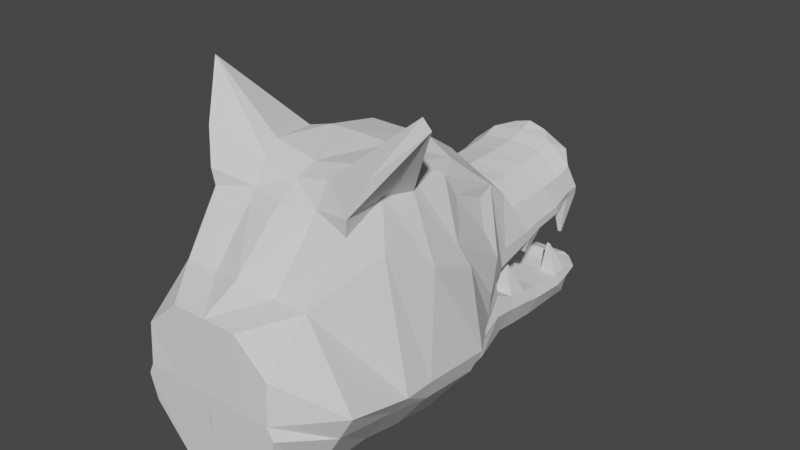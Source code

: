 # Source: wolfHead.blend  (saved by Blender 2.90.8; exported with 4.5.12 LTS)
import bpy
from mathutils import Matrix  # noqa: F401  (used for matrix-valued properties, if any)

bpy.ops.wm.read_factory_settings(use_empty=True)
scene = bpy.context.scene
scene.name = 'Scene'

# ---- collections
col_collection = bpy.data.collections.new('Collection'); scene.collection.children.link(col_collection)

# ---- world
world_world = bpy.data.worlds.new('World'); scene.world = world_world
world_world.use_nodes = True; world_world.node_tree.nodes.clear()
_N = world_world.node_tree.nodes; _L = world_world.node_tree.links
n0 = _N.new('ShaderNodeOutputWorld'); n0.name = 'World Output'; n0.location = (300, 300)
n1 = _N.new('ShaderNodeBackground'); n1.name = 'Background'; n1.location = (10, 300)
n1.inputs[0].default_value = (0.05088, 0.05088, 0.05088, 1.0)
_L.new(n1.outputs[0], n0.inputs[0])
n0.is_active_output = True
world_world.color = (0.05088, 0.05088, 0.05088)
world_world.use_sun_shadow = False
world_world.sun_shadow_jitter_overblur = 0.0

# ---- meshes
me_x = bpy.data.meshes.new('立方體')
me_x.from_pydata([(6.403, -2.088, 4.312), (4.831, -1.16, 8.325), (5.674, 1.604, -0.6375), (4.831, 2.565, 5.328), (5.674, 5.432, 0.4016), (4.831, 3.765, 3.605), (5.674, 9.573, 1.221), (4.831, 8.421, 3.744), (5.066, 13.26, 1.576), (4.831, 12.08, 4.399), (3.829, 14.41, 1.997), (3.787, 13.35, 5.308), (7.234, -2.012, -0.9305), (5.674, 0.8849, -1.608), (6.337, -1.0, -3.61), (5.674, 1.165, -3.074), (5.674, -4.886, -8.975), (5.674, -0.6555, -7.904), (5.674, 3.225, -4.021), (5.175, 2.481, -7.157), (5.674, 6.742, -4.683), (5.175, 6.697, -7.556), (5.674, 9.865, -4.972), (5.175, 9.976, -7.51), (3.743, 12.42, -4.383), (4.235, 13.54, -7.104), (4.126, 13.77, -4.797), (4.513, 14.0, -5.866), (2.669, 15.4, 2.629), (2.669, 14.87, 4.325), (4.831, 10.67, 3.954), (5.066, 11.93, 1.539), (4.527, 12.31, -1.98), (4.527, 12.18, -1.957), (5.175, 11.92, -7.561), (5.674, 11.28, -4.846), (4.502, 10.49, -2.492), (4.502, 10.56, -2.484), (5.674, 6.951, 0.8905), (4.831, 5.549, 3.663), (5.674, 5.012, -4.278), (5.175, 4.503, -7.372), (4.996, 5.952, -1.258), (4.996, 6.271, -1.253), (4.386, 4.004, -1.667), (4.386, 4.172, -1.685), (6.799, -5.811, 6.711), (4.831, -4.367, 10.7), (8.418, -6.477, 3.989), (9.685, -6.477, -2.736), (5.741, -7.64, -8.879), (5.968, -10.05, 10.48), (5.006, -8.752, 12.12), (8.754, -11.15, 5.889), (9.685, -12.55, -2.261), (5.674, -11.41, -8.418), (5.674, -12.93, 11.01), (9.436, -13.49, 17.8), (7.766, -15.19, 8.37), (9.685, -15.1, -2.244), (5.674, -15.02, -7.682), (6.185, -17.15, 9.808), (7.355, -16.32, 13.84), (5.674, -20.52, 5.553), (9.685, -20.71, -0.8163), (5.674, -20.59, -7.674), (5.674, -24.29, 2.171), (5.674, -24.52, -1.124), (5.674, -24.4, -4.282), (2.847, 1.604, -0.6375), (0.0, 1.604, -0.08449), (0.0, 2.565, 6.413), (2.59, 2.565, 5.86), (2.379, -1.16, 9.794), (0.0, -1.16, 10.04), (4.664, 5.432, 0.4016), (0.0, 5.432, 0.7149), (0.0, 3.765, 5.868), (2.772, 3.765, 5.315), (4.418, 9.573, 1.221), (0.0, 9.573, 1.221), (0.0, 8.421, 5.884), (2.847, 8.421, 5.341), (3.579, 13.26, 1.576), (0.0, 13.26, 1.576), (0.0, 12.08, 6.53), (2.847, 12.08, 6.109), (2.028, 15.01, 2.07), (0.0, 15.01, 2.009), (0.0, 13.35, 6.938), (1.485, 13.35, 6.517), (2.847, 0.3539, -1.608), (0.0, 0.1836, -1.055), (2.847, 1.165, -3.074), (0.0, 1.165, -3.074), (2.847, -0.6555, -9.314), (0.0, -0.6555, -9.314), (0.0, -4.886, -9.753), (2.847, -4.886, -9.753), (4.06, 3.225, -4.021), (0.0, 3.225, -4.021), (2.847, 2.481, -9.142), (0.0, 2.481, -9.142), (4.09, 6.742, -4.683), (0.0, 6.742, -4.683), (2.847, 6.697, -9.54), (0.0, 6.697, -9.54), (4.183, 9.865, -4.972), (0.0, 10.12, -4.972), (2.847, 9.976, -9.494), (0.0, 9.976, -9.494), (1.293, 12.42, -4.383), (0.0, 12.42, -4.383), (2.847, 14.46, -7.34), (0.0, 14.66, -8.162), (1.792, 13.77, -4.797), (0.0, 13.77, -4.797), (2.169, 14.67, -5.866), (0.0, 14.96, -5.866), (1.555, 15.83, 3.16), (0.0, 15.83, 3.16), (0.0, 15.3, 4.856), (1.555, 15.3, 4.856), (0.0, 11.93, 1.539), (3.579, 11.93, 1.539), (2.847, 10.67, 5.609), (0.0, 10.67, 6.085), (4.265, 12.31, -1.98), (5.717, 9.259, 1.909), (5.717, 4.978, 1.275), (4.265, 12.18, -1.957), (0.0, 11.92, -9.545), (2.847, 11.92, -9.545), (4.183, 11.28, -4.846), (0.0, 11.28, -4.846), (4.293, 10.49, -2.492), (5.274, 11.59, 2.197), (4.293, 10.56, -2.484), (2.669, 15.26, 3.771), (2.847, 5.549, 5.173), (0.0, 5.549, 5.834), (0.0, 6.951, 1.048), (4.664, 6.951, 0.8905), (0.0, 4.503, -9.356), (2.847, 4.503, -9.356), (4.06, 5.012, -4.278), (0.0, 4.588, -4.278), (4.497, 5.952, -1.258), (5.954, -2.248, 7.074), (5.717, 1.866, 0.9882), (4.497, 6.271, -1.253), (4.184, 4.004, -1.667), (3.633, 13.99, 3.768), (4.184, 4.172, -1.685), (5.274, 12.94, 2.345), (2.638, -4.367, 11.92), (0.0, -4.367, 11.92), (0.0, -7.64, -9.776), (2.847, -7.64, -9.776), (2.847, -8.752, 12.74), (0.0, -8.752, 12.83), (0.0, -11.41, -10.45), (2.847, -11.41, -9.494), (3.588, -13.49, 12.98), (0.0, -13.49, 12.25), (0.0, -16.89, -10.26), (2.847, -15.89, -9.442), (0.0, -17.65, 9.808), (2.847, -16.86, 9.808), (2.847, -15.22, 12.22), (0.0, -15.26, 11.59), (0.0, -21.13, 6.293), (2.847, -20.52, 5.553), (0.0, -20.59, -9.076), (2.847, -20.59, -8.588), (0.0, -24.29, 4.676), (2.847, -24.29, 4.676), (0.0, -24.52, -1.124), (2.847, -24.52, -1.124), (0.0, -24.4, -7.535), (2.847, -24.4, -7.535), (5.717, 6.569, 1.646), (6.02, -5.315, 8.49), (5.495, -9.698, 11.31), (9.848, -13.08, 16.82), (6.359, -17.29, 11.19), (2.847, -16.41, 10.47), (0.0, -17.0, 10.29), (0.0, 15.68, 3.622), (1.555, 15.68, 3.622), (6.637, -2.229, -5.307), (6.184, 0.589, -4.602), (6.026, 2.99, -5.013), (6.026, 6.728, -5.592), (6.026, 9.9, -5.775), (5.738, 12.77, -5.244), (4.576, 13.9, -5.135), (5.801, 11.48, -5.705), (6.026, 4.851, -5.256), (8.947, -6.844, -4.679), (8.926, -12.19, -4.209), (8.416, -15.07, -3.964), (8.416, -20.67, -2.985), (6.184, -24.48, -2.122), (3.356, -24.48, -3.151), (-0.02119, -24.48, -3.151), (0.0, 14.37, -5.135), (1.98, 14.37, -5.135), (6.072, -1.044, 7.761), (6.969, -1.0, 1.813), (5.941, -6.554, 10.45), (7.698, -7.188, 5.794), (-6.403, -2.088, 4.312), (-4.831, -1.16, 8.325), (-5.674, 1.604, -0.6375), (-4.831, 2.565, 5.328), (-5.674, 5.432, 0.4016), (-4.831, 3.765, 3.605), (-5.674, 9.573, 1.221), (-4.831, 8.421, 3.744), (-5.066, 13.26, 1.576), (-4.831, 12.08, 4.399), (-3.829, 14.41, 1.997), (-3.787, 13.35, 5.308), (-7.234, -2.012, -0.9305), (-5.674, 0.8849, -1.608), (-6.337, -1.0, -3.61), (-5.674, 1.165, -3.074), (-5.674, -4.886, -8.975), (-5.674, -0.6555, -7.904), (-5.674, 3.225, -4.021), (-5.175, 2.481, -7.157), (-5.674, 6.742, -4.683), (-5.175, 6.697, -7.556), (-5.674, 9.865, -4.972), (-5.175, 9.976, -7.51), (-3.743, 12.42, -4.383), (-4.235, 13.54, -7.104), (-4.126, 13.77, -4.797), (-4.513, 14.0, -5.866), (-2.669, 15.4, 2.629), (-2.669, 14.87, 4.325), (-4.831, 10.67, 3.954), (-5.066, 11.93, 1.539), (-4.527, 12.31, -1.98), (-4.527, 12.18, -1.957), (-5.175, 11.92, -7.561), (-5.674, 11.28, -4.846), (-4.502, 10.49, -2.492), (-4.502, 10.56, -2.484), (-5.674, 6.951, 0.8905), (-4.831, 5.549, 3.663), (-5.674, 5.012, -4.278), (-5.175, 4.503, -7.372), (-4.996, 5.952, -1.258), (-4.996, 6.271, -1.253), (-4.386, 4.004, -1.667), (-4.386, 4.172, -1.685), (-6.799, -5.811, 6.711), (-4.831, -4.367, 10.7), (-8.418, -6.477, 3.989), (-9.685, -6.477, -2.736), (-5.741, -7.64, -8.879), (-5.968, -10.05, 10.48), (-5.006, -8.752, 12.12), (-8.754, -11.15, 5.889), (-9.685, -12.55, -2.261), (-5.674, -11.41, -8.418), (-5.674, -12.93, 11.01), (-9.436, -13.49, 17.8), (-7.766, -15.19, 8.37), (-9.685, -15.1, -2.244), (-5.674, -15.02, -7.682), (-6.185, -17.15, 9.808), (-7.355, -16.32, 13.84), (-5.674, -20.52, 5.553), (-9.685, -20.71, -0.8163), (-5.674, -20.59, -7.674), (-5.674, -24.29, 2.171), (-5.674, -24.52, -1.124), (-5.674, -24.4, -4.282), (-2.847, 1.604, -0.6375), (0.0, 1.604, -0.08449), (0.0, 2.565, 6.413), (-2.59, 2.565, 5.86), (-2.379, -1.16, 9.794), (0.0, -1.16, 10.04), (-4.664, 5.432, 0.4016), (0.0, 5.432, 0.7149), (0.0, 3.765, 5.868), (-2.772, 3.765, 5.315), (-4.418, 9.573, 1.221), (0.0, 9.573, 1.221), (0.0, 8.421, 5.884), (-2.847, 8.421, 5.341), (-3.579, 13.26, 1.576), (0.0, 13.26, 1.576), (0.0, 12.08, 6.53), (-2.847, 12.08, 6.109), (-2.028, 15.01, 2.07), (0.0, 15.01, 2.009), (0.0, 13.35, 6.938), (-1.485, 13.35, 6.517), (-2.847, 0.3539, -1.608), (0.0, 0.1836, -1.055), (-2.847, 1.165, -3.074), (0.0, 1.165, -3.074), (-2.847, -0.6555, -9.314), (0.0, -0.6555, -9.314), (0.0, -4.886, -9.753), (-2.847, -4.886, -9.753), (-4.06, 3.225, -4.021), (0.0, 3.225, -4.021), (-2.847, 2.481, -9.142), (0.0, 2.481, -9.142), (-4.09, 6.742, -4.683), (0.0, 6.742, -4.683), (-2.847, 6.697, -9.54), (0.0, 6.697, -9.54), (-4.183, 9.865, -4.972), (0.0, 10.12, -4.972), (-2.847, 9.976, -9.494), (0.0, 9.976, -9.494), (-1.293, 12.42, -4.383), (0.0, 12.42, -4.383), (-2.847, 14.46, -7.34), (0.0, 14.66, -8.162), (-1.792, 13.77, -4.797), (0.0, 13.77, -4.797), (-2.169, 14.67, -5.866), (0.0, 14.96, -5.866), (-1.555, 15.83, 3.16), (0.0, 15.83, 3.16), (0.0, 15.3, 4.856), (-1.555, 15.3, 4.856), (0.0, 11.93, 1.539), (-3.579, 11.93, 1.539), (-2.847, 10.67, 5.609), (0.0, 10.67, 6.085), (-4.265, 12.31, -1.98), (-5.717, 9.259, 1.909), (-5.717, 4.978, 1.275), (-4.265, 12.18, -1.957), (0.0, 11.92, -9.545), (-2.847, 11.92, -9.545), (-4.183, 11.28, -4.846), (0.0, 11.28, -4.846), (-4.293, 10.49, -2.492), (-5.274, 11.59, 2.197), (-4.293, 10.56, -2.484), (-2.669, 15.26, 3.771), (-2.847, 5.549, 5.173), (0.0, 5.549, 5.834), (0.0, 6.951, 1.048), (-4.664, 6.951, 0.8905), (0.0, 4.503, -9.356), (-2.847, 4.503, -9.356), (-4.06, 5.012, -4.278), (0.0, 4.588, -4.278), (-4.497, 5.952, -1.258), (-5.954, -2.248, 7.074), (-5.717, 1.866, 0.9882), (-4.497, 6.271, -1.253), (-4.184, 4.004, -1.667), (-3.633, 13.99, 3.768), (-4.184, 4.172, -1.685), (-5.274, 12.94, 2.345), (-2.638, -4.367, 11.92), (0.0, -4.367, 11.92), (0.0, -7.64, -9.776), (-2.847, -7.64, -9.776), (-2.847, -8.752, 12.74), (0.0, -8.752, 12.83), (0.0, -11.41, -10.45), (-2.847, -11.41, -9.494), (-3.588, -13.49, 12.98), (0.0, -13.49, 12.25), (0.0, -16.89, -10.26), (-2.847, -15.89, -9.442), (0.0, -17.65, 9.808), (-2.847, -16.86, 9.808), (-2.847, -15.22, 12.22), (0.0, -15.26, 11.59), (0.0, -21.13, 6.293), (-2.847, -20.52, 5.553), (0.0, -20.59, -9.076), (-2.847, -20.59, -8.588), (0.0, -24.29, 4.676), (-2.847, -24.29, 4.676), (0.0, -24.52, -1.124), (-2.847, -24.52, -1.124), (0.0, -24.4, -7.535), (-2.847, -24.4, -7.535), (-5.717, 6.569, 1.646), (-6.02, -5.315, 8.49), (-5.495, -9.698, 11.31), (-9.848, -13.08, 16.82), (-6.359, -17.29, 11.19), (-2.847, -16.41, 10.47), (0.0, -17.0, 10.29), (0.0, 15.68, 3.622), (-1.555, 15.68, 3.622), (-6.637, -2.229, -5.307), (-6.184, 0.589, -4.602), (-6.026, 2.99, -5.013), (-6.026, 6.728, -5.592), (-6.026, 9.9, -5.775), (-5.738, 12.77, -5.244), (-4.576, 13.9, -5.135), (-5.801, 11.48, -5.705), (-6.026, 4.851, -5.256), (-8.947, -6.844, -4.679), (-8.926, -12.19, -4.209), (-8.416, -15.07, -3.964), (-8.416, -20.67, -2.985), (-6.184, -24.48, -2.122), (-3.356, -24.48, -3.151), (0.02119, -24.48, -3.151), (0.0, 14.37, -5.135), (-1.98, 14.37, -5.135), (-6.072, -1.044, 7.761), (-6.969, -1.0, 1.813), (-5.941, -6.554, 10.45), (-7.698, -7.188, 5.794)], [], [(72, 3, 5, 78), (149, 3, 1, 208), (14, 12, 48, 49), (149, 2, 4, 129), (125, 30, 9, 86), (139, 39, 7, 82), (181, 38, 6, 128), (154, 8, 10, 152), (136, 31, 8, 154), (8, 31, 33, 32), (152, 10, 28, 138), (86, 9, 11, 90), (13, 12, 14, 15), (2, 209, 12, 13), (69, 2, 13, 91), (91, 13, 15, 93), (95, 17, 16, 98), (191, 17, 19, 192), (191, 190, 16, 17), (145, 40, 20, 103), (93, 15, 18, 99), (198, 41, 21, 193), (197, 34, 25, 195), (193, 21, 23, 194), (103, 20, 22, 107), (195, 25, 27, 196), (133, 35, 24, 111), (207, 196, 27, 117), (111, 24, 26, 115), (189, 122, 29, 138), (90, 11, 29, 122), (128, 6, 31, 136), (82, 7, 30, 125), (83, 8, 32, 127), (194, 23, 34, 197), (135, 36, 37, 137), (22, 35, 37, 36), (107, 22, 36, 135), (129, 4, 38, 181), (78, 5, 39, 139), (192, 19, 41, 198), (38, 4, 42, 43), (142, 38, 43, 150), (151, 44, 45, 153), (99, 18, 44, 151), (18, 40, 45, 44), (199, 49, 54, 200), (49, 48, 53, 54), (98, 16, 50, 158), (208, 1, 47, 210), (12, 209, 211, 48), (190, 14, 49, 199), (53, 51, 56, 58), (200, 54, 59, 201), (48, 211, 51, 53), (158, 50, 55, 162), (210, 47, 52, 183), (166, 60, 65, 174), (58, 56, 61, 63), (162, 55, 60, 166), (183, 52, 57, 184), (54, 53, 58, 59), (64, 63, 66, 67), (184, 57, 62, 185), (59, 58, 63, 64), (201, 59, 64, 202), (202, 64, 67, 203), (174, 65, 68, 180), (173, 174, 180, 179), (66, 176, 178, 67), (176, 175, 177, 178), (203, 204, 180, 68), (204, 205, 179, 180), (63, 172, 176, 66), (172, 171, 175, 176), (61, 168, 172, 63), (168, 167, 171, 172), (185, 62, 169, 186), (186, 169, 170, 187), (161, 162, 166, 165), (52, 159, 163, 57), (159, 160, 164, 163), (57, 163, 169, 62), (163, 164, 170, 169), (165, 166, 174, 173), (157, 158, 162, 161), (47, 155, 159, 52), (155, 156, 160, 159), (1, 73, 155, 47), (73, 74, 156, 155), (97, 98, 158, 157), (40, 145, 153, 45), (108, 107, 133, 134), (133, 107, 135, 137), (100, 99, 145, 146), (83, 124, 123, 84), (42, 147, 150, 43), (83, 127, 130, 124), (19, 101, 144, 41), (101, 102, 143, 144), (4, 75, 147, 42), (75, 76, 141, 142), (77, 78, 139, 140), (61, 185, 186, 168), (56, 184, 185, 61), (35, 133, 137, 37), (153, 145, 99, 151), (23, 109, 132, 34), (109, 110, 131, 132), (31, 124, 130, 33), (150, 147, 75, 142), (120, 188, 189, 119), (33, 130, 127, 32), (168, 186, 187, 167), (81, 82, 125, 126), (6, 79, 124, 31), (79, 80, 123, 124), (89, 90, 122, 121), (10, 87, 119, 28), (87, 88, 120, 119), (188, 121, 122, 189), (25, 113, 117, 27), (113, 114, 118, 117), (112, 111, 115, 116), (206, 207, 117, 118), (34, 132, 113, 25), (132, 131, 114, 113), (134, 133, 111, 112), (104, 103, 107, 108), (21, 105, 109, 23), (105, 106, 110, 109), (41, 144, 105, 21), (144, 143, 106, 105), (17, 95, 101, 19), (95, 96, 102, 101), (94, 93, 99, 100), (146, 145, 103, 104), (96, 95, 98, 97), (92, 91, 93, 94), (70, 69, 91, 92), (85, 86, 90, 89), (8, 83, 87, 10), (83, 84, 88, 87), (140, 139, 82, 81), (126, 125, 86, 85), (2, 69, 75, 4), (69, 70, 76, 75), (38, 142, 79, 6), (142, 141, 80, 79), (3, 72, 73, 1), (72, 71, 74, 73), (71, 72, 78, 77), (51, 183, 184, 56), (211, 210, 183, 51), (0, 148, 182, 46), (5, 129, 181, 39), (7, 128, 136, 30), (119, 189, 138, 28), (11, 152, 138, 29), (30, 136, 154, 9), (9, 154, 152, 11), (39, 181, 128, 7), (3, 149, 129, 5), (2, 149, 208, 209), (116, 115, 207, 206), (178, 177, 205, 204), (67, 178, 204, 203), (65, 202, 203, 68), (60, 201, 202, 65), (55, 200, 201, 60), (16, 190, 199, 50), (50, 199, 200, 55), (18, 192, 198, 40), (22, 194, 197, 35), (115, 26, 196, 207), (24, 195, 196, 26), (20, 193, 194, 22), (35, 197, 195, 24), (40, 198, 193, 20), (15, 14, 190, 191), (15, 191, 192, 18), (148, 0, 209, 208), (46, 182, 210, 211), (0, 46, 211, 209), (182, 148, 208, 210), (284, 290, 217, 215), (361, 420, 213, 215), (226, 261, 260, 224), (361, 341, 216, 214), (337, 298, 221, 242), (351, 294, 219, 251), (393, 340, 218, 250), (366, 364, 222, 220), (348, 366, 220, 243), (220, 244, 245, 243), (364, 350, 240, 222), (298, 302, 223, 221), (225, 227, 226, 224), (214, 225, 224, 421), (281, 303, 225, 214), (303, 305, 227, 225), (307, 310, 228, 229), (403, 404, 231, 229), (403, 229, 228, 402), (357, 315, 232, 252), (305, 311, 230, 227), (410, 405, 233, 253), (409, 407, 237, 246), (405, 406, 235, 233), (315, 319, 234, 232), (407, 408, 239, 237), (345, 323, 236, 247), (419, 329, 239, 408), (323, 327, 238, 236), (401, 350, 241, 334), (302, 334, 241, 223), (340, 348, 243, 218), (294, 337, 242, 219), (295, 339, 244, 220), (406, 409, 246, 235), (347, 349, 249, 248), (234, 248, 249, 247), (319, 347, 248, 234), (341, 393, 250, 216), (290, 351, 251, 217), (404, 410, 253, 231), (250, 255, 254, 216), (354, 362, 255, 250), (363, 365, 257, 256), (311, 363, 256, 230), (230, 256, 257, 252), (411, 412, 266, 261), (261, 266, 265, 260), (310, 370, 262, 228), (420, 422, 259, 213), (224, 260, 423, 421), (402, 411, 261, 226), (265, 270, 268, 263), (412, 413, 271, 266), (260, 265, 263, 423), (370, 374, 267, 262), (422, 395, 264, 259), (378, 386, 277, 272), (270, 275, 273, 268), (374, 378, 272, 267), (395, 396, 269, 264), (266, 271, 270, 265), (276, 279, 278, 275), (396, 397, 274, 269), (271, 276, 275, 270), (413, 414, 276, 271), (414, 415, 279, 276), (386, 392, 280, 277), (385, 391, 392, 386), (278, 279, 390, 388), (388, 390, 389, 387), (415, 280, 392, 416), (416, 392, 391, 417), (275, 278, 388, 384), (384, 388, 387, 383), (273, 275, 384, 380), (380, 384, 383, 379), (397, 398, 381, 274), (398, 399, 382, 381), (373, 377, 378, 374), (264, 269, 375, 371), (371, 375, 376, 372), (269, 274, 381, 375), (375, 381, 382, 376), (377, 385, 386, 378), (369, 373, 374, 370), (259, 264, 371, 367), (367, 371, 372, 368), (213, 259, 367, 285), (285, 367, 368, 286), (309, 369, 370, 310), (252, 257, 365, 357), (320, 346, 345, 319), (345, 349, 347, 319), (312, 358, 357, 311), (295, 296, 335, 336), (254, 255, 362, 359), (295, 336, 342, 339), (231, 253, 356, 313), (313, 356, 355, 314), (216, 254, 359, 287), (287, 354, 353, 288), (289, 352, 351, 290), (273, 380, 398, 397), (268, 273, 397, 396), (247, 249, 349, 345), (365, 363, 311, 357), (235, 246, 344, 321), (321, 344, 343, 322), (243, 245, 342, 336), (362, 354, 287, 359), (332, 331, 401, 400), (245, 244, 339, 342), (380, 379, 399, 398), (293, 338, 337, 294), (218, 243, 336, 291), (291, 336, 335, 292), (301, 333, 334, 302), (222, 240, 331, 299), (299, 331, 332, 300), (400, 401, 334, 333), (237, 239, 329, 325), (325, 329, 330, 326), (324, 328, 327, 323), (418, 330, 329, 419), (246, 237, 325, 344), (344, 325, 326, 343), (346, 324, 323, 345), (316, 320, 319, 315), (233, 235, 321, 317), (317, 321, 322, 318), (253, 233, 317, 356), (356, 317, 318, 355), (229, 231, 313, 307), (307, 313, 314, 308), (306, 312, 311, 305), (358, 316, 315, 357), (308, 309, 310, 307), (304, 306, 305, 303), (282, 304, 303, 281), (297, 301, 302, 298), (220, 222, 299, 295), (295, 299, 300, 296), (352, 293, 294, 351), (338, 297, 298, 337), (214, 216, 287, 281), (281, 287, 288, 282), (250, 218, 291, 354), (354, 291, 292, 353), (215, 213, 285, 284), (284, 285, 286, 283), (283, 289, 290, 284), (263, 268, 396, 395), (423, 263, 395, 422), (212, 258, 394, 360), (217, 251, 393, 341), (219, 242, 348, 340), (331, 240, 350, 401), (223, 241, 350, 364), (242, 221, 366, 348), (221, 223, 364, 366), (251, 219, 340, 393), (215, 217, 341, 361), (214, 421, 420, 361), (328, 418, 419, 327), (390, 416, 417, 389), (279, 415, 416, 390), (277, 280, 415, 414), (272, 277, 414, 413), (267, 272, 413, 412), (228, 262, 411, 402), (262, 267, 412, 411), (230, 252, 410, 404), (234, 247, 409, 406), (327, 419, 408, 238), (236, 238, 408, 407), (232, 234, 406, 405), (247, 236, 407, 409), (252, 232, 405, 410), (227, 403, 402, 226), (227, 230, 404, 403), (360, 420, 421, 212), (258, 423, 422, 394), (212, 421, 423, 258), (394, 422, 420, 360)])
_uv = me_x.uv_layers.new(name='UVMap')
_uv.uv.foreach_set('vector', [0.6875, 0.5, 0.625, 0.5, 0.625, 0.5, 0.6875, 0.5, 0.4431, 0.5, 0.625, 0.5, 0.625, 0.75, 0.4431, 0.75, 0.375, 0.75, 0.375, 0.75, 0.375, 0.75, 0.375, 0.75, 0.4431, 0.5, 0.375, 0.5, 0.375, 0.5, 0.4431, 0.5, 0.6875, 0.5, 0.625, 0.5, 0.625, 0.5, 0.6875, 0.5, 0.6875, 0.5, 0.625, 0.5, 0.625, 0.5, 0.6875, 0.5, 0.4431, 0.5, 0.375, 0.5, 0.375, 0.5, 0.4431, 0.5, 0.4431, 0.5, 0.375, 0.5, 0.375, 0.5, 0.4431, 0.5, 0.4431, 0.5, 0.375, 0.5, 0.375, 0.5, 0.4431, 0.5, 0.375, 0.5, 0.375, 0.5, 0.375, 0.5, 0.375, 0.5, 0.4431, 0.5, 0.375, 0.5, 0.375, 0.5, 0.4431, 0.5, 0.6875, 0.5, 0.625, 0.5, 0.625, 0.5, 0.6875, 0.5, 0.375, 0.5, 0.375, 0.75, 0.375, 0.75, 0.375, 0.5, 0.375, 0.5, 0.375, 0.75, 0.375, 0.75, 0.375, 0.5, 0.3125, 0.5, 0.375, 0.5, 0.375, 0.5, 0.3125, 0.5, 0.3125, 0.5, 0.375, 0.5, 0.375, 0.5, 0.3125, 0.5, 0.3125, 0.5, 0.375, 0.5, 0.375, 0.75, 0.3125, 0.75, 0.375, 0.5, 0.375, 0.5, 0.375, 0.5, 0.375, 0.5, 0.375, 0.5, 0.375, 0.75, 0.375, 0.75, 0.375, 0.5, 0.3125, 0.5, 0.375, 0.5, 0.375, 0.5, 0.3125, 0.5, 0.3125, 0.5, 0.375, 0.5, 0.375, 0.5, 0.3125, 0.5, 0.375, 0.5, 0.375, 0.5, 0.375, 0.5, 0.375, 0.5, 0.375, 0.5, 0.375, 0.5, 0.375, 0.5, 0.375, 0.5, 0.375, 0.5, 0.375, 0.5, 0.375, 0.5, 0.375, 0.5, 0.3125, 0.5, 0.375, 0.5, 0.375, 0.5, 0.3125, 0.5, 0.375, 0.5, 0.375, 0.5, 0.375, 0.5, 0.375, 0.5, 0.3125, 0.5, 0.375, 0.5, 0.375, 0.5, 0.3125, 0.5, 0.3125, 0.5, 0.375, 0.5, 0.375, 0.5, 0.3125, 0.5, 0.3125, 0.5, 0.375, 0.5, 0.375, 0.5, 0.3125, 0.5, 0.4431, 0.4375, 0.625, 0.4375, 0.625, 0.5, 0.4431, 0.5, 0.6875, 0.5, 0.625, 0.5, 0.625, 0.5, 0.6875, 0.5, 0.4431, 0.5, 0.375, 0.5, 0.375, 0.5, 0.4431, 0.5, 0.6875, 0.5, 0.625, 0.5, 0.625, 0.5, 0.6875, 0.5, 0.3125, 0.5, 0.375, 0.5, 0.375, 0.5, 0.3125, 0.5, 0.375, 0.5, 0.375, 0.5, 0.375, 0.5, 0.375, 0.5, 0.3125, 0.5, 0.375, 0.5, 0.375, 0.5, 0.3125, 0.5, 0.375, 0.5, 0.375, 0.5, 0.375, 0.5, 0.375, 0.5, 0.3125, 0.5, 0.375, 0.5, 0.375, 0.5, 0.3125, 0.5, 0.4431, 0.5, 0.375, 0.5, 0.375, 0.5, 0.4431, 0.5, 0.6875, 0.5, 0.625, 0.5, 0.625, 0.5, 0.6875, 0.5, 0.375, 0.5, 0.375, 0.5, 0.375, 0.5, 0.375, 0.5, 0.375, 0.5, 0.375, 0.5, 0.375, 0.5, 0.375, 0.5, 0.3125, 0.5, 0.375, 0.5, 0.375, 0.5, 0.3125, 0.5, 0.3125, 0.5, 0.375, 0.5, 0.375, 0.5, 0.3125, 0.5, 0.3125, 0.5, 0.375, 0.5, 0.375, 0.5, 0.3125, 0.5, 0.375, 0.5, 0.375, 0.5, 0.375, 0.5, 0.375, 0.5, 0.375, 0.75, 0.375, 0.75, 0.375, 0.75, 0.375, 0.75, 0.375, 0.75, 0.375, 0.75, 0.375, 0.75, 0.375, 0.75, 0.3125, 0.75, 0.375, 0.75, 0.375, 0.75, 0.3125, 0.75, 0.4431, 0.75, 0.625, 0.75, 0.625, 0.75, 0.4431, 0.75, 0.375, 0.75, 0.375, 0.75, 0.375, 0.75, 0.375, 0.75, 0.375, 0.75, 0.375, 0.75, 0.375, 0.75, 0.375, 0.75, 0.375, 0.75, 0.375, 0.75, 0.375, 0.75, 0.375, 0.75, 0.375, 0.75, 0.375, 0.75, 0.375, 0.75, 0.375, 0.75, 0.375, 0.75, 0.375, 0.75, 0.375, 0.75, 0.375, 0.75, 0.3125, 0.75, 0.375, 0.75, 0.375, 0.75, 0.3125, 0.75, 0.4431, 0.75, 0.625, 0.75, 0.625, 0.75, 0.4431, 0.75, 0.3125, 0.75, 0.375, 0.75, 0.375, 0.75, 0.3125, 0.75, 0.375, 0.75, 0.375, 0.75, 0.375, 0.75, 0.375, 0.75, 0.3125, 0.75, 0.375, 0.75, 0.375, 0.75, 0.3125, 0.75, 0.4431, 0.75, 0.625, 0.75, 0.625, 0.75, 0.4431, 0.75, 0.375, 0.75, 0.375, 0.75, 0.375, 0.75, 0.375, 0.75, 0.375, 0.75, 0.375, 0.75, 0.375, 0.75, 0.375, 0.75, 0.4431, 0.75, 0.625, 0.75, 0.625, 0.75, 0.4431, 0.75, 0.375, 0.75, 0.375, 0.75, 0.375, 0.75, 0.375, 0.75, 0.375, 0.75, 0.375, 0.75, 0.375, 0.75, 0.375, 0.75, 0.375, 0.75, 0.375, 0.75, 0.375, 0.75, 0.375, 0.75, 0.3125, 0.75, 0.375, 0.75, 0.375, 0.75, 0.3125, 0.75, 0.25, 0.75, 0.3125, 0.75, 0.3125, 0.75, 0.25, 0.75, 0.375, 0.75, 0.375, 0.8125, 0.375, 0.8125, 0.375, 0.75, 0.375, 0.8125, 0.375, 0.875, 0.375, 0.875, 0.375, 0.8125, 0.375, 0.75, 0.375, 0.8125, 0.375, 0.8125, 0.375, 0.75, 0.375, 0.8125, 0.375, 0.875, 0.375, 0.875, 0.375, 0.8125, 0.375, 0.75, 0.375, 0.8125, 0.375, 0.8125, 0.375, 0.75, 0.375, 0.8125, 0.375, 0.875, 0.375, 0.875, 0.375, 0.8125, 0.375, 0.75, 0.375, 0.8125, 0.375, 0.8125, 0.375, 0.75, 0.375, 0.8125, 0.375, 0.875, 0.375, 0.875, 0.375, 0.8125, 0.4431, 0.75, 0.625, 0.75, 0.625, 0.8125, 0.4431, 0.8125, 0.4431, 0.8125, 0.625, 0.8125, 0.625, 0.875, 0.4431, 0.875, 0.25, 0.75, 0.3125, 0.75, 0.3125, 0.75, 0.25, 0.75, 0.625, 0.75, 0.6875, 0.75, 0.6875, 0.75, 0.625, 0.75, 0.6875, 0.75, 0.75, 0.75, 0.75, 0.75, 0.6875, 0.75, 0.625, 0.75, 0.6875, 0.75, 0.6875, 0.75, 0.625, 0.75, 0.6875, 0.75, 0.75, 0.75, 0.75, 0.75, 0.6875, 0.75, 0.25, 0.75, 0.3125, 0.75, 0.3125, 0.75, 0.25, 0.75, 0.25, 0.75, 0.3125, 0.75, 0.3125, 0.75, 0.25, 0.75, 0.625, 0.75, 0.6875, 0.75, 0.6875, 0.75, 0.625, 0.75, 0.6875, 0.75, 0.75, 0.75, 0.75, 0.75, 0.6875, 0.75, 0.625, 0.75, 0.6875, 0.75, 0.6875, 0.75, 0.625, 0.75, 0.6875, 0.75, 0.75, 0.75, 0.75, 0.75, 0.6875, 0.75, 0.25, 0.75, 0.3125, 0.75, 0.3125, 0.75, 0.25, 0.75, 0.375, 0.5, 0.3125, 0.5, 0.3125, 0.5, 0.375, 0.5, 0.25, 0.5, 0.3125, 0.5, 0.3125, 0.5, 0.25, 0.5, 0.3125, 0.5, 0.3125, 0.5, 0.3125, 0.5, 0.3125, 0.5, 0.25, 0.5, 0.3125, 0.5, 0.3125, 0.5, 0.25, 0.5, 0.3125, 0.5, 0.3125, 0.5, 0.25, 0.5, 0.25, 0.5, 0.375, 0.5, 0.3125, 0.5, 0.3125, 0.5, 0.375, 0.5, 0.3125, 0.5, 0.3125, 0.5, 0.3125, 0.5, 0.3125, 0.5, 0.375, 0.5, 0.3125, 0.5, 0.3125, 0.5, 0.375, 0.5, 0.3125, 0.5, 0.25, 0.5, 0.25, 0.5, 0.3125, 0.5, 0.375, 0.5, 0.3125, 0.5, 0.3125, 0.5, 0.375, 0.5, 0.3125, 0.5, 0.25, 0.5, 0.25, 0.5, 0.3125, 0.5, 0.75, 0.5, 0.6875, 0.5, 0.6875, 0.5, 0.75, 0.5, 0.375, 0.75, 0.4431, 0.75, 0.4431, 0.8125, 0.375, 0.8125, 0.375, 0.75, 0.4431, 0.75, 0.4431, 0.75, 0.375, 0.75, 0.375, 0.5, 0.3125, 0.5, 0.3125, 0.5, 0.375, 0.5, 0.3125, 0.5, 0.3125, 0.5, 0.3125, 0.5, 0.3125, 0.5, 0.375, 0.5, 0.3125, 0.5, 0.3125, 0.5, 0.375, 0.5, 0.3125, 0.5, 0.25, 0.5, 0.25, 0.5, 0.3125, 0.5, 0.375, 0.5, 0.3125, 0.5, 0.3125, 0.5, 0.375, 0.5, 0.3125, 0.5, 0.3125, 0.5, 0.3125, 0.5, 0.3125, 0.5, 0.375, 0.375, 0.4431, 0.375, 0.4431, 0.4375, 0.375, 0.4375, 0.375, 0.5, 0.3125, 0.5, 0.3125, 0.5, 0.375, 0.5, 0.375, 0.8125, 0.4431, 0.8125, 0.4431, 0.875, 0.375, 0.875, 0.75, 0.5, 0.6875, 0.5, 0.6875, 0.5, 0.75, 0.5, 0.375, 0.5, 0.3125, 0.5, 0.3125, 0.5, 0.375, 0.5, 0.3125, 0.5, 0.25, 0.5, 0.25, 0.5, 0.3125, 0.5, 0.75, 0.5, 0.6875, 0.5, 0.6875, 0.5, 0.75, 0.5, 0.375, 0.5, 0.3125, 0.5, 0.3125, 0.5, 0.375, 0.5, 0.3125, 0.5, 0.25, 0.5, 0.25, 0.5, 0.3125, 0.5, 0.4431, 0.375, 0.625, 0.375, 0.625, 0.4375, 0.4431, 0.4375, 0.375, 0.5, 0.3125, 0.5, 0.3125, 0.5, 0.375, 0.5, 0.3125, 0.5, 0.25, 0.5, 0.25, 0.5, 0.3125, 0.5, 0.25, 0.5, 0.3125, 0.5, 0.3125, 0.5, 0.25, 0.5, 0.25, 0.5, 0.3125, 0.5, 0.3125, 0.5, 0.25, 0.5, 0.375, 0.5, 0.3125, 0.5, 0.3125, 0.5, 0.375, 0.5, 0.3125, 0.5, 0.25, 0.5, 0.25, 0.5, 0.3125, 0.5, 0.25, 0.5, 0.3125, 0.5, 0.3125, 0.5, 0.25, 0.5, 0.25, 0.5, 0.3125, 0.5, 0.3125, 0.5, 0.25, 0.5, 0.375, 0.5, 0.3125, 0.5, 0.3125, 0.5, 0.375, 0.5, 0.3125, 0.5, 0.25, 0.5, 0.25, 0.5, 0.3125, 0.5, 0.375, 0.5, 0.3125, 0.5, 0.3125, 0.5, 0.375, 0.5, 0.3125, 0.5, 0.25, 0.5, 0.25, 0.5, 0.3125, 0.5, 0.375, 0.5, 0.3125, 0.5, 0.3125, 0.5, 0.375, 0.5, 0.3125, 0.5, 0.25, 0.5, 0.25, 0.5, 0.3125, 0.5, 0.25, 0.5, 0.3125, 0.5, 0.3125, 0.5, 0.25, 0.5, 0.25, 0.5, 0.3125, 0.5, 0.3125, 0.5, 0.25, 0.5, 0.25, 0.5, 0.3125, 0.5, 0.3125, 0.75, 0.25, 0.75, 0.25, 0.5, 0.3125, 0.5, 0.3125, 0.5, 0.25, 0.5, 0.25, 0.5, 0.3125, 0.5, 0.3125, 0.5, 0.25, 0.5, 0.75, 0.5, 0.6875, 0.5, 0.6875, 0.5, 0.75, 0.5, 0.375, 0.5, 0.3125, 0.5, 0.3125, 0.5, 0.375, 0.5, 0.3125, 0.5, 0.25, 0.5, 0.25, 0.5, 0.3125, 0.5, 0.75, 0.5, 0.6875, 0.5, 0.6875, 0.5, 0.75, 0.5, 0.75, 0.5, 0.6875, 0.5, 0.6875, 0.5, 0.75, 0.5, 0.375, 0.5, 0.3125, 0.5, 0.3125, 0.5, 0.375, 0.5, 0.3125, 0.5, 0.25, 0.5, 0.25, 0.5, 0.3125, 0.5, 0.375, 0.5, 0.3125, 0.5, 0.3125, 0.5, 0.375, 0.5, 0.3125, 0.5, 0.25, 0.5, 0.25, 0.5, 0.3125, 0.5, 0.625, 0.5, 0.6875, 0.5, 0.6875, 0.75, 0.625, 0.75, 0.6875, 0.5, 0.75, 0.5, 0.75, 0.75, 0.6875, 0.75, 0.75, 0.5, 0.6875, 0.5, 0.6875, 0.5, 0.75, 0.5, 0.375, 0.75, 0.4431, 0.75, 0.4431, 0.75, 0.375, 0.75, 0.375, 0.75, 0.4431, 0.75, 0.4431, 0.75, 0.375, 0.75, 0.3936, 0.75, 0.425, 0.75, 0.4227, 0.75, 0.3957, 0.75, 0.625, 0.5, 0.4431, 0.5, 0.4431, 0.5, 0.625, 0.5, 0.625, 0.5, 0.4431, 0.5, 0.4431, 0.5, 0.625, 0.5, 0.375, 0.4375, 0.4431, 0.4375, 0.4431, 0.5, 0.375, 0.5, 0.625, 0.5, 0.4431, 0.5, 0.4431, 0.5, 0.625, 0.5, 0.625, 0.5, 0.4431, 0.5, 0.4431, 0.5, 0.625, 0.5, 0.625, 0.5, 0.4431, 0.5, 0.4431, 0.5, 0.625, 0.5, 0.625, 0.5, 0.4431, 0.5, 0.4431, 0.5, 0.625, 0.5, 0.625, 0.5, 0.4431, 0.5, 0.4431, 0.5, 0.625, 0.5, 0.375, 0.5, 0.4431, 0.5, 0.4431, 0.75, 0.375, 0.75, 0.25, 0.5, 0.3125, 0.5, 0.3125, 0.5, 0.25, 0.5, 0.375, 0.8125, 0.375, 0.875, 0.375, 0.875, 0.375, 0.8125, 0.375, 0.75, 0.375, 0.8125, 0.375, 0.8125, 0.375, 0.75, 0.375, 0.75, 0.375, 0.75, 0.375, 0.75, 0.375, 0.75, 0.375, 0.75, 0.375, 0.75, 0.375, 0.75, 0.375, 0.75, 0.375, 0.75, 0.375, 0.75, 0.375, 0.75, 0.375, 0.75, 0.375, 0.75, 0.375, 0.75, 0.375, 0.75, 0.375, 0.75, 0.375, 0.75, 0.375, 0.75, 0.375, 0.75, 0.375, 0.75, 0.375, 0.5, 0.375, 0.5, 0.375, 0.5, 0.375, 0.5, 0.375, 0.5, 0.375, 0.5, 0.375, 0.5, 0.375, 0.5, 0.3125, 0.5, 0.375, 0.5, 0.375, 0.5, 0.3125, 0.5, 0.375, 0.5, 0.375, 0.5, 0.375, 0.5, 0.375, 0.5, 0.375, 0.5, 0.375, 0.5, 0.375, 0.5, 0.375, 0.5, 0.375, 0.5, 0.375, 0.5, 0.375, 0.5, 0.375, 0.5, 0.375, 0.5, 0.375, 0.5, 0.375, 0.5, 0.375, 0.5, 0.375, 0.5, 0.375, 0.75, 0.375, 0.75, 0.375, 0.5, 0.375, 0.5, 0.375, 0.5, 0.375, 0.5, 0.375, 0.5, 0.425, 0.75, 0.3936, 0.75, 0.375, 0.75, 0.4431, 0.75, 0.3957, 0.75, 0.4227, 0.75, 0.4431, 0.75, 0.375, 0.75, 0.3936, 0.75, 0.3957, 0.75, 0.375, 0.75, 0.375, 0.75, 0.4227, 0.75, 0.425, 0.75, 0.4431, 0.75, 0.4431, 0.75, 0.6875, 0.5, 0.6875, 0.5, 0.625, 0.5, 0.625, 0.5, 0.4431, 0.5, 0.4431, 0.75, 0.625, 0.75, 0.625, 0.5, 0.375, 0.75, 0.375, 0.75, 0.375, 0.75, 0.375, 0.75, 0.4431, 0.5, 0.4431, 0.5, 0.375, 0.5, 0.375, 0.5, 0.6875, 0.5, 0.6875, 0.5, 0.625, 0.5, 0.625, 0.5, 0.6875, 0.5, 0.6875, 0.5, 0.625, 0.5, 0.625, 0.5, 0.4431, 0.5, 0.4431, 0.5, 0.375, 0.5, 0.375, 0.5, 0.4431, 0.5, 0.4431, 0.5, 0.375, 0.5, 0.375, 0.5, 0.4431, 0.5, 0.4431, 0.5, 0.375, 0.5, 0.375, 0.5, 0.375, 0.5, 0.375, 0.5, 0.375, 0.5, 0.375, 0.5, 0.4431, 0.5, 0.4431, 0.5, 0.375, 0.5, 0.375, 0.5, 0.6875, 0.5, 0.6875, 0.5, 0.625, 0.5, 0.625, 0.5, 0.375, 0.5, 0.375, 0.5, 0.375, 0.75, 0.375, 0.75, 0.375, 0.5, 0.375, 0.5, 0.375, 0.75, 0.375, 0.75, 0.3125, 0.5, 0.3125, 0.5, 0.375, 0.5, 0.375, 0.5, 0.3125, 0.5, 0.3125, 0.5, 0.375, 0.5, 0.375, 0.5, 0.3125, 0.5, 0.3125, 0.75, 0.375, 0.75, 0.375, 0.5, 0.375, 0.5, 0.375, 0.5, 0.375, 0.5, 0.375, 0.5, 0.375, 0.5, 0.375, 0.5, 0.375, 0.75, 0.375, 0.75, 0.3125, 0.5, 0.3125, 0.5, 0.375, 0.5, 0.375, 0.5, 0.3125, 0.5, 0.3125, 0.5, 0.375, 0.5, 0.375, 0.5, 0.375, 0.5, 0.375, 0.5, 0.375, 0.5, 0.375, 0.5, 0.375, 0.5, 0.375, 0.5, 0.375, 0.5, 0.375, 0.5, 0.375, 0.5, 0.375, 0.5, 0.375, 0.5, 0.375, 0.5, 0.3125, 0.5, 0.3125, 0.5, 0.375, 0.5, 0.375, 0.5, 0.375, 0.5, 0.375, 0.5, 0.375, 0.5, 0.375, 0.5, 0.3125, 0.5, 0.3125, 0.5, 0.375, 0.5, 0.375, 0.5, 0.3125, 0.5, 0.3125, 0.5, 0.375, 0.5, 0.375, 0.5, 0.3125, 0.5, 0.3125, 0.5, 0.375, 0.5, 0.375, 0.5, 0.4431, 0.4375, 0.4431, 0.5, 0.625, 0.5, 0.625, 0.4375, 0.6875, 0.5, 0.6875, 0.5, 0.625, 0.5, 0.625, 0.5, 0.4431, 0.5, 0.4431, 0.5, 0.375, 0.5, 0.375, 0.5, 0.6875, 0.5, 0.6875, 0.5, 0.625, 0.5, 0.625, 0.5, 0.3125, 0.5, 0.3125, 0.5, 0.375, 0.5, 0.375, 0.5, 0.375, 0.5, 0.375, 0.5, 0.375, 0.5, 0.375, 0.5, 0.3125, 0.5, 0.3125, 0.5, 0.375, 0.5, 0.375, 0.5, 0.375, 0.5, 0.375, 0.5, 0.375, 0.5, 0.375, 0.5, 0.3125, 0.5, 0.3125, 0.5, 0.375, 0.5, 0.375, 0.5, 0.4431, 0.5, 0.4431, 0.5, 0.375, 0.5, 0.375, 0.5, 0.6875, 0.5, 0.6875, 0.5, 0.625, 0.5, 0.625, 0.5, 0.375, 0.5, 0.375, 0.5, 0.375, 0.5, 0.375, 0.5, 0.375, 0.5, 0.375, 0.5, 0.375, 0.5, 0.375, 0.5, 0.3125, 0.5, 0.3125, 0.5, 0.375, 0.5, 0.375, 0.5, 0.3125, 0.5, 0.3125, 0.5, 0.375, 0.5, 0.375, 0.5, 0.3125, 0.5, 0.3125, 0.5, 0.375, 0.5, 0.375, 0.5, 0.375, 0.5, 0.375, 0.5, 0.375, 0.5, 0.375, 0.5, 0.375, 0.75, 0.375, 0.75, 0.375, 0.75, 0.375, 0.75, 0.375, 0.75, 0.375, 0.75, 0.375, 0.75, 0.375, 0.75, 0.3125, 0.75, 0.3125, 0.75, 0.375, 0.75, 0.375, 0.75, 0.4431, 0.75, 0.4431, 0.75, 0.625, 0.75, 0.625, 0.75, 0.375, 0.75, 0.375, 0.75, 0.375, 0.75, 0.375, 0.75, 0.375, 0.75, 0.375, 0.75, 0.375, 0.75, 0.375, 0.75, 0.375, 0.75, 0.375, 0.75, 0.375, 0.75, 0.375, 0.75, 0.375, 0.75, 0.375, 0.75, 0.375, 0.75, 0.375, 0.75, 0.375, 0.75, 0.375, 0.75, 0.375, 0.75, 0.375, 0.75, 0.3125, 0.75, 0.3125, 0.75, 0.375, 0.75, 0.375, 0.75, 0.4431, 0.75, 0.4431, 0.75, 0.625, 0.75, 0.625, 0.75, 0.3125, 0.75, 0.3125, 0.75, 0.375, 0.75, 0.375, 0.75, 0.375, 0.75, 0.375, 0.75, 0.375, 0.75, 0.375, 0.75, 0.3125, 0.75, 0.3125, 0.75, 0.375, 0.75, 0.375, 0.75, 0.4431, 0.75, 0.4431, 0.75, 0.625, 0.75, 0.625, 0.75, 0.375, 0.75, 0.375, 0.75, 0.375, 0.75, 0.375, 0.75, 0.375, 0.75, 0.375, 0.75, 0.375, 0.75, 0.375, 0.75, 0.4431, 0.75, 0.4431, 0.75, 0.625, 0.75, 0.625, 0.75, 0.375, 0.75, 0.375, 0.75, 0.375, 0.75, 0.375, 0.75, 0.375, 0.75, 0.375, 0.75, 0.375, 0.75, 0.375, 0.75, 0.375, 0.75, 0.375, 0.75, 0.375, 0.75, 0.375, 0.75, 0.3125, 0.75, 0.3125, 0.75, 0.375, 0.75, 0.375, 0.75, 0.25, 0.75, 0.25, 0.75, 0.3125, 0.75, 0.3125, 0.75, 0.375, 0.75, 0.375, 0.75, 0.375, 0.8125, 0.375, 0.8125, 0.375, 0.8125, 0.375, 0.8125, 0.375, 0.875, 0.375, 0.875, 0.375, 0.75, 0.375, 0.75, 0.375, 0.8125, 0.375, 0.8125, 0.375, 0.8125, 0.375, 0.8125, 0.375, 0.875, 0.375, 0.875, 0.375, 0.75, 0.375, 0.75, 0.375, 0.8125, 0.375, 0.8125, 0.375, 0.8125, 0.375, 0.8125, 0.375, 0.875, 0.375, 0.875, 0.375, 0.75, 0.375, 0.75, 0.375, 0.8125, 0.375, 0.8125, 0.375, 0.8125, 0.375, 0.8125, 0.375, 0.875, 0.375, 0.875, 0.4431, 0.75, 0.4431, 0.8125, 0.625, 0.8125, 0.625, 0.75, 0.4431, 0.8125, 0.4431, 0.875, 0.625, 0.875, 0.625, 0.8125, 0.25, 0.75, 0.25, 0.75, 0.3125, 0.75, 0.3125, 0.75, 0.625, 0.75, 0.625, 0.75, 0.6875, 0.75, 0.6875, 0.75, 0.6875, 0.75, 0.6875, 0.75, 0.75, 0.75, 0.75, 0.75, 0.625, 0.75, 0.625, 0.75, 0.6875, 0.75, 0.6875, 0.75, 0.6875, 0.75, 0.6875, 0.75, 0.75, 0.75, 0.75, 0.75, 0.25, 0.75, 0.25, 0.75, 0.3125, 0.75, 0.3125, 0.75, 0.25, 0.75, 0.25, 0.75, 0.3125, 0.75, 0.3125, 0.75, 0.625, 0.75, 0.625, 0.75, 0.6875, 0.75, 0.6875, 0.75, 0.6875, 0.75, 0.6875, 0.75, 0.75, 0.75, 0.75, 0.75, 0.625, 0.75, 0.625, 0.75, 0.6875, 0.75, 0.6875, 0.75, 0.6875, 0.75, 0.6875, 0.75, 0.75, 0.75, 0.75, 0.75, 0.25, 0.75, 0.25, 0.75, 0.3125, 0.75, 0.3125, 0.75, 0.375, 0.5, 0.375, 0.5, 0.3125, 0.5, 0.3125, 0.5, 0.25, 0.5, 0.25, 0.5, 0.3125, 0.5, 0.3125, 0.5, 0.3125, 0.5, 0.3125, 0.5, 0.3125, 0.5, 0.3125, 0.5, 0.25, 0.5, 0.25, 0.5, 0.3125, 0.5, 0.3125, 0.5, 0.3125, 0.5, 0.25, 0.5, 0.25, 0.5, 0.3125, 0.5, 0.375, 0.5, 0.375, 0.5, 0.3125, 0.5, 0.3125, 0.5, 0.3125, 0.5, 0.3125, 0.5, 0.3125, 0.5, 0.3125, 0.5, 0.375, 0.5, 0.375, 0.5, 0.3125, 0.5, 0.3125, 0.5, 0.3125, 0.5, 0.3125, 0.5, 0.25, 0.5, 0.25, 0.5, 0.375, 0.5, 0.375, 0.5, 0.3125, 0.5, 0.3125, 0.5, 0.3125, 0.5, 0.3125, 0.5, 0.25, 0.5, 0.25, 0.5, 0.75, 0.5, 0.75, 0.5, 0.6875, 0.5, 0.6875, 0.5, 0.375, 0.75, 0.375, 0.8125, 0.4431, 0.8125, 0.4431, 0.75, 0.375, 0.75, 0.375, 0.75, 0.4431, 0.75, 0.4431, 0.75, 0.375, 0.5, 0.375, 0.5, 0.3125, 0.5, 0.3125, 0.5, 0.3125, 0.5, 0.3125, 0.5, 0.3125, 0.5, 0.3125, 0.5, 0.375, 0.5, 0.375, 0.5, 0.3125, 0.5, 0.3125, 0.5, 0.3125, 0.5, 0.3125, 0.5, 0.25, 0.5, 0.25, 0.5, 0.375, 0.5, 0.375, 0.5, 0.3125, 0.5, 0.3125, 0.5, 0.3125, 0.5, 0.3125, 0.5, 0.3125, 0.5, 0.3125, 0.5, 0.375, 0.375, 0.375, 0.4375, 0.4431, 0.4375, 0.4431, 0.375, 0.375, 0.5, 0.375, 0.5, 0.3125, 0.5, 0.3125, 0.5, 0.375, 0.8125, 0.375, 0.875, 0.4431, 0.875, 0.4431, 0.8125, 0.75, 0.5, 0.75, 0.5, 0.6875, 0.5, 0.6875, 0.5, 0.375, 0.5, 0.375, 0.5, 0.3125, 0.5, 0.3125, 0.5, 0.3125, 0.5, 0.3125, 0.5, 0.25, 0.5, 0.25, 0.5, 0.75, 0.5, 0.75, 0.5, 0.6875, 0.5, 0.6875, 0.5, 0.375, 0.5, 0.375, 0.5, 0.3125, 0.5, 0.3125, 0.5, 0.3125, 0.5, 0.3125, 0.5, 0.25, 0.5, 0.25, 0.5, 0.4431, 0.375, 0.4431, 0.4375, 0.625, 0.4375, 0.625, 0.375, 0.375, 0.5, 0.375, 0.5, 0.3125, 0.5, 0.3125, 0.5, 0.3125, 0.5, 0.3125, 0.5, 0.25, 0.5, 0.25, 0.5, 0.25, 0.5, 0.25, 0.5, 0.3125, 0.5, 0.3125, 0.5, 0.25, 0.5, 0.25, 0.5, 0.3125, 0.5, 0.3125, 0.5, 0.375, 0.5, 0.375, 0.5, 0.3125, 0.5, 0.3125, 0.5, 0.3125, 0.5, 0.3125, 0.5, 0.25, 0.5, 0.25, 0.5, 0.25, 0.5, 0.25, 0.5, 0.3125, 0.5, 0.3125, 0.5, 0.25, 0.5, 0.25, 0.5, 0.3125, 0.5, 0.3125, 0.5, 0.375, 0.5, 0.375, 0.5, 0.3125, 0.5, 0.3125, 0.5, 0.3125, 0.5, 0.3125, 0.5, 0.25, 0.5, 0.25, 0.5, 0.375, 0.5, 0.375, 0.5, 0.3125, 0.5, 0.3125, 0.5, 0.3125, 0.5, 0.3125, 0.5, 0.25, 0.5, 0.25, 0.5, 0.375, 0.5, 0.375, 0.5, 0.3125, 0.5, 0.3125, 0.5, 0.3125, 0.5, 0.3125, 0.5, 0.25, 0.5, 0.25, 0.5, 0.25, 0.5, 0.25, 0.5, 0.3125, 0.5, 0.3125, 0.5, 0.25, 0.5, 0.25, 0.5, 0.3125, 0.5, 0.3125, 0.5, 0.25, 0.5, 0.25, 0.75, 0.3125, 0.75, 0.3125, 0.5, 0.25, 0.5, 0.25, 0.5, 0.3125, 0.5, 0.3125, 0.5, 0.25, 0.5, 0.25, 0.5, 0.3125, 0.5, 0.3125, 0.5, 0.75, 0.5, 0.75, 0.5, 0.6875, 0.5, 0.6875, 0.5, 0.375, 0.5, 0.375, 0.5, 0.3125, 0.5, 0.3125, 0.5, 0.3125, 0.5, 0.3125, 0.5, 0.25, 0.5, 0.25, 0.5, 0.75, 0.5, 0.75, 0.5, 0.6875, 0.5, 0.6875, 0.5, 0.75, 0.5, 0.75, 0.5, 0.6875, 0.5, 0.6875, 0.5, 0.375, 0.5, 0.375, 0.5, 0.3125, 0.5, 0.3125, 0.5, 0.3125, 0.5, 0.3125, 0.5, 0.25, 0.5, 0.25, 0.5, 0.375, 0.5, 0.375, 0.5, 0.3125, 0.5, 0.3125, 0.5, 0.3125, 0.5, 0.3125, 0.5, 0.25, 0.5, 0.25, 0.5, 0.625, 0.5, 0.625, 0.75, 0.6875, 0.75, 0.6875, 0.5, 0.6875, 0.5, 0.6875, 0.75, 0.75, 0.75, 0.75, 0.5, 0.75, 0.5, 0.75, 0.5, 0.6875, 0.5, 0.6875, 0.5, 0.375, 0.75, 0.375, 0.75, 0.4431, 0.75, 0.4431, 0.75, 0.375, 0.75, 0.375, 0.75, 0.4431, 0.75, 0.4431, 0.75, 0.3936, 0.75, 0.3957, 0.75, 0.4227, 0.75, 0.425, 0.75, 0.625, 0.5, 0.625, 0.5, 0.4431, 0.5, 0.4431, 0.5, 0.625, 0.5, 0.625, 0.5, 0.4431, 0.5, 0.4431, 0.5, 0.375, 0.4375, 0.375, 0.5, 0.4431, 0.5, 0.4431, 0.4375, 0.625, 0.5, 0.625, 0.5, 0.4431, 0.5, 0.4431, 0.5, 0.625, 0.5, 0.625, 0.5, 0.4431, 0.5, 0.4431, 0.5, 0.625, 0.5, 0.625, 0.5, 0.4431, 0.5, 0.4431, 0.5, 0.625, 0.5, 0.625, 0.5, 0.4431, 0.5, 0.4431, 0.5, 0.625, 0.5, 0.625, 0.5, 0.4431, 0.5, 0.4431, 0.5, 0.375, 0.5, 0.375, 0.75, 0.4431, 0.75, 0.4431, 0.5, 0.25, 0.5, 0.25, 0.5, 0.3125, 0.5, 0.3125, 0.5, 0.375, 0.8125, 0.375, 0.8125, 0.375, 0.875, 0.375, 0.875, 0.375, 0.75, 0.375, 0.75, 0.375, 0.8125, 0.375, 0.8125, 0.375, 0.75, 0.375, 0.75, 0.375, 0.75, 0.375, 0.75, 0.375, 0.75, 0.375, 0.75, 0.375, 0.75, 0.375, 0.75, 0.375, 0.75, 0.375, 0.75, 0.375, 0.75, 0.375, 0.75, 0.375, 0.75, 0.375, 0.75, 0.375, 0.75, 0.375, 0.75, 0.375, 0.75, 0.375, 0.75, 0.375, 0.75, 0.375, 0.75, 0.375, 0.5, 0.375, 0.5, 0.375, 0.5, 0.375, 0.5, 0.375, 0.5, 0.375, 0.5, 0.375, 0.5, 0.375, 0.5, 0.3125, 0.5, 0.3125, 0.5, 0.375, 0.5, 0.375, 0.5, 0.375, 0.5, 0.375, 0.5, 0.375, 0.5, 0.375, 0.5, 0.375, 0.5, 0.375, 0.5, 0.375, 0.5, 0.375, 0.5, 0.375, 0.5, 0.375, 0.5, 0.375, 0.5, 0.375, 0.5, 0.375, 0.5, 0.375, 0.5, 0.375, 0.5, 0.375, 0.5, 0.375, 0.5, 0.375, 0.5, 0.375, 0.75, 0.375, 0.75, 0.375, 0.5, 0.375, 0.5, 0.375, 0.5, 0.375, 0.5, 0.425, 0.75, 0.4431, 0.75, 0.375, 0.75, 0.3936, 0.75, 0.3957, 0.75, 0.375, 0.75, 0.4431, 0.75, 0.4227, 0.75, 0.3936, 0.75, 0.375, 0.75, 0.375, 0.75, 0.3957, 0.75, 0.4227, 0.75, 0.4431, 0.75, 0.4431, 0.75, 0.425, 0.75])
me_x.use_remesh_fix_poles = True
me_x.use_remesh_preserve_attributes = False
me_x.use_mirror_vertex_groups = False
me_x.update()

# ---- objects
ob_x = bpy.data.objects.new('立方體', me_x)

# ---- transforms, parenting, visibility, modifiers, constraints
ob_x.location = (0.0, 0.0, 0.0)
ob_x.lineart.crease_threshold = 0.0

# ---- collection membership
col_collection.objects.link(ob_x)

# ---- scene / render settings (as saved in the file)
scene.frame_start = 1; scene.frame_end = 250; scene.frame_set(1)
scene.render.engine = 'BLENDER_EEVEE_NEXT'
scene.cycles.use_denoising = False
scene.cycles.samples = 128
scene.cycles.sampling_pattern = 'TABULATED_SOBOL'
scene.cycles.use_adaptive_sampling = False
scene.cycles.use_light_tree = False
scene.view_settings.view_transform = 'Filmic'
bpy.context.view_layer.update()

# ---- added for rendering (the .blend has no active camera and no usable light): camera, sun
cam_auto = bpy.data.cameras.new('AutoCamera')
cam_auto.lens = 50.0
cam_auto.sensor_width = 36.0
cam_auto.clip_end = 1000.0
ob_auto_camera = bpy.data.objects.new('AutoCamera', cam_auto)
scene.collection.objects.link(ob_auto_camera)
ob_auto_camera.location = (49.0808, -63.2424, 42.9414)
ob_auto_camera.rotation_euler = (1.09748, -7.21219e-08, 0.694738)
scene.camera = ob_auto_camera
light_auto_sun = bpy.data.lights.new('AutoSun', 'SUN')
light_auto_sun.energy = 3.0
light_auto_sun.angle = 0.0523599
ob_auto_sun = bpy.data.objects.new('AutoSun', light_auto_sun)
scene.collection.objects.link(ob_auto_sun)
ob_auto_sun.rotation_euler = (0.872665, 0.174533, 0.523599)
bpy.context.view_layer.update()
